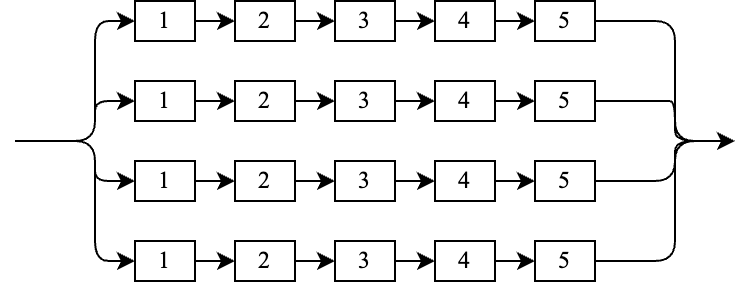

The diagram above was exported from draw.io. Its source (the exported page's mxGraphModel, read from the mxfile embedded in the PNG):
<mxGraphModel dx="225" dy="306" grid="1" gridSize="10" guides="1" tooltips="1" connect="1" arrows="1" fold="1" page="1" pageScale="1" pageWidth="850" pageHeight="1100" math="0" shadow="0">
  <root>
    <mxCell id="0" />
    <mxCell id="1" parent="0" />
    <mxCell id="14" value="" style="edgeStyle=none;html=1;entryX=0;entryY=0.5;entryDx=0;entryDy=0;fontFamily=Times New Roman;" parent="1" source="2" target="6" edge="1">
      <mxGeometry relative="1" as="geometry" />
    </mxCell>
    <mxCell id="2" value="1" style="rounded=0;whiteSpace=wrap;html=1;fontFamily=Times New Roman;" parent="1" vertex="1">
      <mxGeometry x="80" y="170" width="30" height="20" as="geometry" />
    </mxCell>
    <mxCell id="15" value="" style="edgeStyle=none;html=1;entryX=0;entryY=0.5;entryDx=0;entryDy=0;fontFamily=Times New Roman;" parent="1" source="6" target="8" edge="1">
      <mxGeometry relative="1" as="geometry" />
    </mxCell>
    <mxCell id="6" value="2" style="rounded=0;whiteSpace=wrap;html=1;fontFamily=Times New Roman;" parent="1" vertex="1">
      <mxGeometry x="130" y="170" width="30" height="20" as="geometry" />
    </mxCell>
    <mxCell id="16" style="edgeStyle=none;html=1;exitX=1;exitY=0.5;exitDx=0;exitDy=0;entryX=0;entryY=0.5;entryDx=0;entryDy=0;fontFamily=Times New Roman;" parent="1" source="8" target="10" edge="1">
      <mxGeometry relative="1" as="geometry" />
    </mxCell>
    <mxCell id="8" value="3" style="rounded=0;whiteSpace=wrap;html=1;fontFamily=Times New Roman;" parent="1" vertex="1">
      <mxGeometry x="180" y="170" width="30" height="20" as="geometry" />
    </mxCell>
    <mxCell id="17" style="edgeStyle=none;html=1;exitX=1;exitY=0.5;exitDx=0;exitDy=0;entryX=0;entryY=0.5;entryDx=0;entryDy=0;fontFamily=Times New Roman;" parent="1" source="10" target="12" edge="1">
      <mxGeometry relative="1" as="geometry" />
    </mxCell>
    <mxCell id="10" value="4" style="rounded=0;whiteSpace=wrap;html=1;fontFamily=Times New Roman;" parent="1" vertex="1">
      <mxGeometry x="230" y="170" width="30" height="20" as="geometry" />
    </mxCell>
    <mxCell id="24" style="edgeStyle=none;html=1;exitX=1;exitY=0.5;exitDx=0;exitDy=0;" parent="1" source="12" edge="1">
      <mxGeometry relative="1" as="geometry">
        <mxPoint x="380" y="240" as="targetPoint" />
        <Array as="points">
          <mxPoint x="350" y="180" />
          <mxPoint x="350" y="240" />
        </Array>
      </mxGeometry>
    </mxCell>
    <mxCell id="12" value="5" style="rounded=0;whiteSpace=wrap;html=1;fontFamily=Times New Roman;" parent="1" vertex="1">
      <mxGeometry x="280" y="170" width="30" height="20" as="geometry" />
    </mxCell>
    <mxCell id="25" value="" style="endArrow=classic;html=1;entryX=0;entryY=0.5;entryDx=0;entryDy=0;" parent="1" target="2" edge="1">
      <mxGeometry width="50" height="50" relative="1" as="geometry">
        <mxPoint x="20" y="240" as="sourcePoint" />
        <mxPoint x="70" y="180" as="targetPoint" />
        <Array as="points">
          <mxPoint x="60" y="240" />
          <mxPoint x="60" y="180" />
        </Array>
      </mxGeometry>
    </mxCell>
    <mxCell id="26" value="" style="edgeStyle=none;html=1;entryX=0;entryY=0.5;entryDx=0;entryDy=0;fontFamily=Times New Roman;" edge="1" parent="1" source="27" target="29">
      <mxGeometry relative="1" as="geometry" />
    </mxCell>
    <mxCell id="27" value="1" style="rounded=0;whiteSpace=wrap;html=1;fontFamily=Times New Roman;" vertex="1" parent="1">
      <mxGeometry x="80" y="210" width="30" height="20" as="geometry" />
    </mxCell>
    <mxCell id="28" value="" style="edgeStyle=none;html=1;entryX=0;entryY=0.5;entryDx=0;entryDy=0;fontFamily=Times New Roman;" edge="1" parent="1" source="29" target="31">
      <mxGeometry relative="1" as="geometry" />
    </mxCell>
    <mxCell id="29" value="2" style="rounded=0;whiteSpace=wrap;html=1;fontFamily=Times New Roman;" vertex="1" parent="1">
      <mxGeometry x="130" y="210" width="30" height="20" as="geometry" />
    </mxCell>
    <mxCell id="30" style="edgeStyle=none;html=1;exitX=1;exitY=0.5;exitDx=0;exitDy=0;entryX=0;entryY=0.5;entryDx=0;entryDy=0;fontFamily=Times New Roman;" edge="1" parent="1" source="31" target="33">
      <mxGeometry relative="1" as="geometry" />
    </mxCell>
    <mxCell id="31" value="3" style="rounded=0;whiteSpace=wrap;html=1;fontFamily=Times New Roman;" vertex="1" parent="1">
      <mxGeometry x="180" y="210" width="30" height="20" as="geometry" />
    </mxCell>
    <mxCell id="32" style="edgeStyle=none;html=1;exitX=1;exitY=0.5;exitDx=0;exitDy=0;entryX=0;entryY=0.5;entryDx=0;entryDy=0;fontFamily=Times New Roman;" edge="1" parent="1" source="33" target="35">
      <mxGeometry relative="1" as="geometry" />
    </mxCell>
    <mxCell id="33" value="4" style="rounded=0;whiteSpace=wrap;html=1;fontFamily=Times New Roman;" vertex="1" parent="1">
      <mxGeometry x="230" y="210" width="30" height="20" as="geometry" />
    </mxCell>
    <mxCell id="34" style="edgeStyle=none;html=1;exitX=1;exitY=0.5;exitDx=0;exitDy=0;" edge="1" parent="1" source="35">
      <mxGeometry relative="1" as="geometry">
        <mxPoint x="380" y="240" as="targetPoint" />
        <Array as="points">
          <mxPoint x="340" y="220" />
          <mxPoint x="350" y="220" />
          <mxPoint x="350" y="240" />
        </Array>
      </mxGeometry>
    </mxCell>
    <mxCell id="35" value="5" style="rounded=0;whiteSpace=wrap;html=1;fontFamily=Times New Roman;" vertex="1" parent="1">
      <mxGeometry x="280" y="210" width="30" height="20" as="geometry" />
    </mxCell>
    <mxCell id="36" value="" style="endArrow=classic;html=1;entryX=0;entryY=0.5;entryDx=0;entryDy=0;" edge="1" parent="1" target="27">
      <mxGeometry width="50" height="50" relative="1" as="geometry">
        <mxPoint x="20" y="240" as="sourcePoint" />
        <mxPoint x="70" y="220" as="targetPoint" />
        <Array as="points">
          <mxPoint x="60" y="240" />
          <mxPoint x="60" y="220" />
        </Array>
      </mxGeometry>
    </mxCell>
    <mxCell id="37" value="" style="edgeStyle=none;html=1;entryX=0;entryY=0.5;entryDx=0;entryDy=0;fontFamily=Times New Roman;" edge="1" parent="1" source="38" target="40">
      <mxGeometry relative="1" as="geometry" />
    </mxCell>
    <mxCell id="38" value="1" style="rounded=0;whiteSpace=wrap;html=1;fontFamily=Times New Roman;" vertex="1" parent="1">
      <mxGeometry x="80" y="250" width="30" height="20" as="geometry" />
    </mxCell>
    <mxCell id="39" value="" style="edgeStyle=none;html=1;entryX=0;entryY=0.5;entryDx=0;entryDy=0;fontFamily=Times New Roman;" edge="1" parent="1" source="40" target="42">
      <mxGeometry relative="1" as="geometry" />
    </mxCell>
    <mxCell id="40" value="2" style="rounded=0;whiteSpace=wrap;html=1;fontFamily=Times New Roman;" vertex="1" parent="1">
      <mxGeometry x="130" y="250" width="30" height="20" as="geometry" />
    </mxCell>
    <mxCell id="41" style="edgeStyle=none;html=1;exitX=1;exitY=0.5;exitDx=0;exitDy=0;entryX=0;entryY=0.5;entryDx=0;entryDy=0;fontFamily=Times New Roman;" edge="1" parent="1" source="42" target="44">
      <mxGeometry relative="1" as="geometry" />
    </mxCell>
    <mxCell id="42" value="3" style="rounded=0;whiteSpace=wrap;html=1;fontFamily=Times New Roman;" vertex="1" parent="1">
      <mxGeometry x="180" y="250" width="30" height="20" as="geometry" />
    </mxCell>
    <mxCell id="43" style="edgeStyle=none;html=1;exitX=1;exitY=0.5;exitDx=0;exitDy=0;entryX=0;entryY=0.5;entryDx=0;entryDy=0;fontFamily=Times New Roman;" edge="1" parent="1" source="44" target="46">
      <mxGeometry relative="1" as="geometry" />
    </mxCell>
    <mxCell id="44" value="4" style="rounded=0;whiteSpace=wrap;html=1;fontFamily=Times New Roman;" vertex="1" parent="1">
      <mxGeometry x="230" y="250" width="30" height="20" as="geometry" />
    </mxCell>
    <mxCell id="45" style="edgeStyle=none;html=1;exitX=1;exitY=0.5;exitDx=0;exitDy=0;" edge="1" parent="1" source="46">
      <mxGeometry relative="1" as="geometry">
        <mxPoint x="380" y="240" as="targetPoint" />
        <Array as="points">
          <mxPoint x="350" y="260" />
          <mxPoint x="350" y="240" />
        </Array>
      </mxGeometry>
    </mxCell>
    <mxCell id="46" value="5" style="rounded=0;whiteSpace=wrap;html=1;fontFamily=Times New Roman;" vertex="1" parent="1">
      <mxGeometry x="280" y="250" width="30" height="20" as="geometry" />
    </mxCell>
    <mxCell id="47" value="" style="endArrow=classic;html=1;entryX=0;entryY=0.5;entryDx=0;entryDy=0;" edge="1" parent="1" target="38">
      <mxGeometry width="50" height="50" relative="1" as="geometry">
        <mxPoint x="20" y="240" as="sourcePoint" />
        <mxPoint x="70" y="260" as="targetPoint" />
        <Array as="points">
          <mxPoint x="60" y="240" />
          <mxPoint x="60" y="260" />
        </Array>
      </mxGeometry>
    </mxCell>
    <mxCell id="48" value="" style="edgeStyle=none;html=1;entryX=0;entryY=0.5;entryDx=0;entryDy=0;fontFamily=Times New Roman;" edge="1" parent="1" source="49" target="51">
      <mxGeometry relative="1" as="geometry" />
    </mxCell>
    <mxCell id="49" value="1" style="rounded=0;whiteSpace=wrap;html=1;fontFamily=Times New Roman;" vertex="1" parent="1">
      <mxGeometry x="80" y="290" width="30" height="20" as="geometry" />
    </mxCell>
    <mxCell id="50" value="" style="edgeStyle=none;html=1;entryX=0;entryY=0.5;entryDx=0;entryDy=0;fontFamily=Times New Roman;" edge="1" parent="1" source="51" target="53">
      <mxGeometry relative="1" as="geometry" />
    </mxCell>
    <mxCell id="51" value="2" style="rounded=0;whiteSpace=wrap;html=1;fontFamily=Times New Roman;" vertex="1" parent="1">
      <mxGeometry x="130" y="290" width="30" height="20" as="geometry" />
    </mxCell>
    <mxCell id="52" style="edgeStyle=none;html=1;exitX=1;exitY=0.5;exitDx=0;exitDy=0;entryX=0;entryY=0.5;entryDx=0;entryDy=0;fontFamily=Times New Roman;" edge="1" parent="1" source="53" target="55">
      <mxGeometry relative="1" as="geometry" />
    </mxCell>
    <mxCell id="53" value="3" style="rounded=0;whiteSpace=wrap;html=1;fontFamily=Times New Roman;" vertex="1" parent="1">
      <mxGeometry x="180" y="290" width="30" height="20" as="geometry" />
    </mxCell>
    <mxCell id="54" style="edgeStyle=none;html=1;exitX=1;exitY=0.5;exitDx=0;exitDy=0;entryX=0;entryY=0.5;entryDx=0;entryDy=0;fontFamily=Times New Roman;" edge="1" parent="1" source="55" target="57">
      <mxGeometry relative="1" as="geometry" />
    </mxCell>
    <mxCell id="55" value="4" style="rounded=0;whiteSpace=wrap;html=1;fontFamily=Times New Roman;" vertex="1" parent="1">
      <mxGeometry x="230" y="290" width="30" height="20" as="geometry" />
    </mxCell>
    <mxCell id="56" style="edgeStyle=none;html=1;exitX=1;exitY=0.5;exitDx=0;exitDy=0;" edge="1" parent="1" source="57">
      <mxGeometry relative="1" as="geometry">
        <mxPoint x="380" y="240" as="targetPoint" />
        <Array as="points">
          <mxPoint x="350" y="300" />
          <mxPoint x="350" y="240" />
        </Array>
      </mxGeometry>
    </mxCell>
    <mxCell id="57" value="5" style="rounded=0;whiteSpace=wrap;html=1;fontFamily=Times New Roman;" vertex="1" parent="1">
      <mxGeometry x="280" y="290" width="30" height="20" as="geometry" />
    </mxCell>
    <mxCell id="58" value="" style="endArrow=classic;html=1;entryX=0;entryY=0.5;entryDx=0;entryDy=0;" edge="1" parent="1" target="49">
      <mxGeometry width="50" height="50" relative="1" as="geometry">
        <mxPoint x="20" y="240" as="sourcePoint" />
        <mxPoint x="70" y="300" as="targetPoint" />
        <Array as="points">
          <mxPoint x="60" y="240" />
          <mxPoint x="60" y="300" />
        </Array>
      </mxGeometry>
    </mxCell>
  </root>
</mxGraphModel>